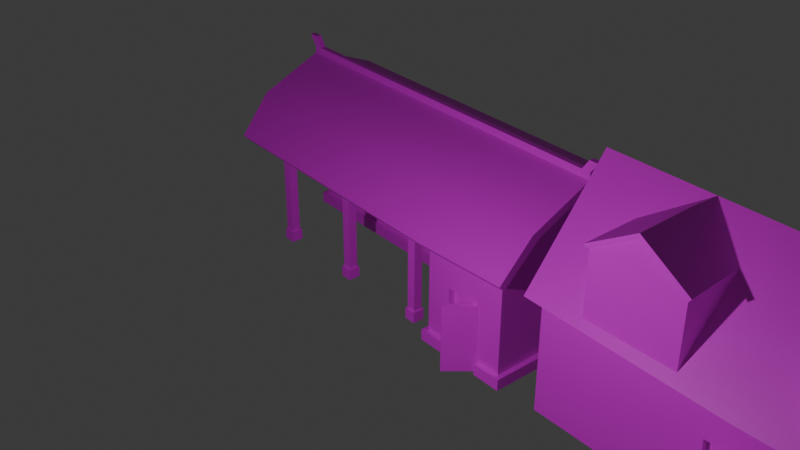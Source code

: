# Source: Med_Barn.blend  (saved by Blender 4.0.36; exported with 4.5.12 LTS)
import bpy
from mathutils import Matrix  # noqa: F401  (used for matrix-valued properties, if any)

bpy.ops.wm.read_factory_settings(use_empty=True)
scene = bpy.context.scene
scene.name = 'Scene'

# ---- collections
col_collection = bpy.data.collections.new('Collection'); scene.collection.children.link(col_collection)
col_barn = bpy.data.collections.new('Barn'); scene.collection.children.link(col_barn)

# ---- images (referenced by path relative to the original .blend; pixels are not part of the script)
import os
ASSET_DIR = os.environ.get("B2B_ASSET_DIR", "")  # directory of the original .blend (textures are referenced by path, not embedded)
HERE = os.path.dirname(os.path.abspath(__file__))  # packed textures are extracted next to this script under _unpacked/

def load_image(name, relpath, width, height, colorspace="sRGB"):
    """Load a texture the original file referenced (path relative to the .blend, or extracted next to this script)."""
    p = next((c for c in (os.path.join(HERE, relpath), os.path.join(ASSET_DIR, relpath)) if relpath and os.path.exists(c)), "")
    if p:
        img = bpy.data.images.load(p, check_existing=True)
        img.name = name
    else:  # same state as the original file: an image datablock whose file is absent (Cycles renders it pink)
        img = bpy.data.images.new(name, width, height)
        img.source = "FILE"
        img.filepath = "//" + (relpath or name)
    img.colorspace_settings.name = colorspace
    return img
img_house_1_png = load_image('House 1.png', 'House 1.png', 1024, 1024, 'sRGB')
img_house_2_png = load_image('House 2.png', 'House 2.png', 1024, 1024, 'sRGB')
img_barneleweso_001 = load_image('BarnEleweso.001', 'BarnEleweso.png', 1024, 1024, 'sRGB')
img_barneleweso_002 = load_image('BarnEleweso.002', 'BarnEleweso.png', 1024, 1024, 'sRGB')
img_barneleweso = load_image('BarnEleweso', 'BarnEleweso.png', 1024, 1024, 'sRGB')

# ---- materials (node trees are filled in below, after node groups)
mat_house_1 = bpy.data.materials.new('House 1')
mat_house_1.use_transparent_shadow = False
mat_house_2 = bpy.data.materials.new('House 2')
mat_house_2.use_transparent_shadow = False
mat_material_001 = bpy.data.materials.new('Material.001')
mat_material_001.alpha_threshold = 0.0
mat_material_001.use_transparent_shadow = False
mat_material_001.roughness = 0.5
mat_material_001.line_color = (0.0, 0.0, 0.0, 1.0)
mat_material_002 = bpy.data.materials.new('Material.002')
mat_material_002.alpha_threshold = 0.0
mat_material_002.use_transparent_shadow = False
mat_material_002.roughness = 0.5
mat_material_002.line_color = (0.0, 0.0, 0.0, 1.0)
mat_material = bpy.data.materials.new('Material')
mat_material.alpha_threshold = 0.0
mat_material.use_transparent_shadow = False
mat_material.roughness = 0.5
mat_material.line_color = (0.0, 0.0, 0.0, 1.0)

# ---- node groups
ng_auto_smooth = bpy.data.node_groups.new('Auto Smooth', 'GeometryNodeTree')
_s = ng_auto_smooth.interface.new_socket(name='Geometry', in_out='OUTPUT', socket_type='NodeSocketGeometry')
_s = ng_auto_smooth.interface.new_socket(name='Geometry', in_out='INPUT', socket_type='NodeSocketGeometry')
_s = ng_auto_smooth.interface.new_socket(name='Angle', in_out='INPUT', socket_type='NodeSocketFloat')
_s.subtype = 'ANGLE'
_s.min_value = 0.0
_s.max_value = 3.142
ng_auto_smooth.is_modifier = True
_N = ng_auto_smooth.nodes; _L = ng_auto_smooth.links
n0 = _N.new('NodeGroupOutput'); n0.name = 'Group Output'; n0.location = (480, -100)
n1 = _N.new('NodeGroupInput'); n1.name = 'Group Input'; n1.location = (-420, -300)
n2 = _N.new('NodeGroupInput'); n2.name = 'Group Input.001'; n2.location = (-60, -100)
n3 = _N.new('GeometryNodeSetShadeSmooth'); n3.name = 'Set Shade Smooth'; n3.location = (120, -100)
n3.domain = 'EDGE'
n4 = _N.new('GeometryNodeSetShadeSmooth'); n4.name = 'Set Shade Smooth.001'; n4.location = (300, -100)
n5 = _N.new('GeometryNodeInputMeshEdgeAngle'); n5.name = 'Edge Angle'; n5.location = (-420, -220)
n6 = _N.new('GeometryNodeInputEdgeSmooth'); n6.name = 'Is Edge Smooth'; n6.location = (-60, -160)
n7 = _N.new('GeometryNodeInputShadeSmooth'); n7.name = 'Is Face Smooth'; n7.location = (-240, -340)
n8 = _N.new('FunctionNodeBooleanMath'); n8.name = 'Boolean Math'; n8.location = (-60, -220)
n9 = _N.new('FunctionNodeCompare'); n9.name = 'Compare'; n9.location = (-240, -180)
n9.operation = 'LESS_EQUAL'
_L.new(n5.outputs[0], n9.inputs[0])
_L.new(n4.outputs[0], n0.inputs[0])
_L.new(n1.outputs[1], n9.inputs[1])
_L.new(n9.outputs[0], n8.inputs[0])
_L.new(n7.outputs[0], n8.inputs[1])
_L.new(n2.outputs[0], n3.inputs[0])
_L.new(n6.outputs[0], n3.inputs[1])
_L.new(n3.outputs[0], n4.inputs[0])
_L.new(n8.outputs[0], n3.inputs[2])
n0.is_active_output = True

# ---- material node trees
mat_house_1.use_nodes = True; mat_house_1.node_tree.nodes.clear()
_N = mat_house_1.node_tree.nodes; _L = mat_house_1.node_tree.links
n0 = _N.new('ShaderNodeBsdfPrincipled'); n0.name = 'Principled BSDF'; n0.location = (10, 300)
n0.inputs[3].default_value = 1.45
n1 = _N.new('ShaderNodeOutputMaterial'); n1.name = 'Material Output'; n1.location = (300, 300)
n2 = _N.new('ShaderNodeTexImage'); n2.name = 'Image Texture'; n2.location = (-431, 310)
n2.image = img_house_1_png
n2.interpolation = 'Closest'
_L.new(n0.outputs[0], n1.inputs[0])
_L.new(n2.outputs[0], n0.inputs[0])
n1.is_active_output = True
mat_house_2.use_nodes = True; mat_house_2.node_tree.nodes.clear()
_N = mat_house_2.node_tree.nodes; _L = mat_house_2.node_tree.links
n0 = _N.new('ShaderNodeBsdfPrincipled'); n0.name = 'Principled BSDF'; n0.location = (10, 300)
n0.inputs[3].default_value = 1.45
n1 = _N.new('ShaderNodeOutputMaterial'); n1.name = 'Material Output'; n1.location = (300, 300)
n2 = _N.new('ShaderNodeTexImage'); n2.name = 'Image Texture'; n2.location = (-339, 315)
n2.image = img_house_2_png
n2.interpolation = 'Closest'
_L.new(n0.outputs[0], n1.inputs[0])
_L.new(n2.outputs[0], n0.inputs[0])
n1.is_active_output = True
mat_material_001.use_nodes = True; mat_material_001.node_tree.nodes.clear()
_N = mat_material_001.node_tree.nodes; _L = mat_material_001.node_tree.links
n0 = _N.new('ShaderNodeOutputMaterial'); n0.name = 'Material Output'; n0.location = (300, 300)
n1 = _N.new('ShaderNodeBsdfPrincipled'); n1.name = 'Principled BSDF'; n1.location = (10, 300)
n1.inputs[3].default_value = 1.45
n2 = _N.new('ShaderNodeTexImage'); n2.name = 'Image Texture'; n2.location = (-423, 312)
n2.image = img_barneleweso_001
n2.interpolation = 'Closest'
_L.new(n1.outputs[0], n0.inputs[0])
_L.new(n2.outputs[0], n1.inputs[0])
n0.is_active_output = True
mat_material_002.use_nodes = True; mat_material_002.node_tree.nodes.clear()
_N = mat_material_002.node_tree.nodes; _L = mat_material_002.node_tree.links
n0 = _N.new('ShaderNodeOutputMaterial'); n0.name = 'Material Output'; n0.location = (300, 300)
n1 = _N.new('ShaderNodeBsdfPrincipled'); n1.name = 'Principled BSDF'; n1.location = (10, 300)
n1.inputs[3].default_value = 1.45
n2 = _N.new('ShaderNodeTexImage'); n2.name = 'Image Texture'; n2.location = (-423, 312)
n2.image = img_barneleweso_002
n2.interpolation = 'Closest'
_L.new(n1.outputs[0], n0.inputs[0])
_L.new(n2.outputs[0], n1.inputs[0])
n0.is_active_output = True
mat_material.use_nodes = True; mat_material.node_tree.nodes.clear()
_N = mat_material.node_tree.nodes; _L = mat_material.node_tree.links
n0 = _N.new('ShaderNodeOutputMaterial'); n0.name = 'Material Output'; n0.location = (300, 300)
n1 = _N.new('ShaderNodeBsdfPrincipled'); n1.name = 'Principled BSDF'; n1.location = (10, 300)
n1.inputs[3].default_value = 1.45
n2 = _N.new('ShaderNodeTexImage'); n2.name = 'Image Texture'; n2.location = (-423, 312)
n2.image = img_barneleweso
n2.interpolation = 'Closest'
_L.new(n1.outputs[0], n0.inputs[0])
_L.new(n2.outputs[0], n1.inputs[0])
n0.is_active_output = True

# ---- world
world_world = bpy.data.worlds.new('World'); scene.world = world_world
world_world.use_nodes = True; world_world.node_tree.nodes.clear()
_N = world_world.node_tree.nodes; _L = world_world.node_tree.links
n0 = _N.new('ShaderNodeOutputWorld'); n0.name = 'World Output'; n0.location = (300, 300)
n1 = _N.new('ShaderNodeBackground'); n1.name = 'Background'; n1.location = (10, 300)
n1.inputs[0].default_value = (0.05088, 0.05088, 0.05088, 1.0)
_L.new(n1.outputs[0], n0.inputs[0])
n0.is_active_output = True
world_world.color = (0.05088, 0.05088, 0.05088)
world_world.use_sun_shadow = False
world_world.sun_shadow_jitter_overblur = 0.0

# ---- cameras
cam_camera = bpy.data.cameras.new('Camera')
cam_camera.clip_end = 100.0
cam_camera.ortho_scale = 7.314

# ---- lights
light_light = bpy.data.lights.new('Light', 'POINT')
light_light.transmission_factor = 0.0
light_light.use_soft_falloff = False
light_light.energy = 1000.0
light_light.shadow_soft_size = 0.1
light_light.shadow_maximum_resolution = 0.006
light_light.use_absolute_resolution = True

# ---- meshes
me_cube_002 = bpy.data.meshes.new('Cube.002')
me_cube_002.from_pydata([(-4.159, -0.4204, 0.001925), (-4.159, 1.276, 4.614), (-4.159, 2.973, 0.001925), (-4.159, -0.5986, 2.745), (0.0, 2.973, 2.595), (0.0, -0.4204, 2.595), (-4.159, 2.973, 2.595), (-4.159, -0.4204, 2.595), (0.0, -0.4204, 0.001925), (-4.159, 1.276, 4.847), (0.0, 1.276, 4.847), (0.0, -0.5986, 2.745), (-4.159, 3.151, 2.745), (0.0, 3.151, 2.745), (-4.344, -0.5397, 2.453), (-4.421, 1.276, 4.614), (-4.342, 3.272, 2.602), (0.0, 3.32, 2.544), (-4.344, 3.092, 2.453), (0.0, 3.142, 2.394), (0.0, -0.5891, 2.394), (0.0, -0.7673, 2.544), (-4.342, -0.719, 2.602), (-4.421, 1.276, 4.847), (-1.138, 3.151, 2.745), (-3.098, 3.151, 2.745), (-2.118, 3.144, 4.783), (-3.098, 3.144, 4.143), (-1.138, 3.144, 4.143), (-2.118, 3.144, 4.864), (-2.118, 1.934, 4.859), (-1.094, 3.144, 4.21), (-1.094, 1.934, 4.205), (-3.142, 3.144, 4.21), (-3.142, 1.934, 4.205), (-2.118, 3.212, 4.865), (-1.053, 3.192, 4.184), (-2.118, 3.213, 4.784), (-1.098, 3.193, 4.116), (-3.138, 3.193, 4.116), (-2.079, 1.276, 4.847), (-3.183, 3.192, 4.184), (0.0, 2.973, 1.661), (-0.5847, 2.973, 0.001925), (-0.5847, 2.973, 1.661), (-4.159, 2.973, 0.8631), (-4.159, -0.4204, 0.8631), (0.0, -0.4204, 0.8631), (-0.5847, 2.973, 0.8631), (0.0, 2.843, 1.661), (0.0, 2.843, 0.001925), (-0.5847, 2.843, 0.001925), (-0.5847, 2.843, 1.661), (-0.5847, 2.843, 0.8631), (4.159, -0.4204, 0.001925), (4.159, 1.276, 4.614), (4.159, 2.973, 0.001925), (4.159, -0.5986, 2.745), (4.159, 2.973, 2.595), (4.159, -0.4204, 2.595), (4.159, 1.276, 4.847), (4.159, 3.151, 2.745), (4.344, -0.5397, 2.453), (4.421, 1.276, 4.614), (4.342, 3.272, 2.602), (4.344, 3.092, 2.453), (4.342, -0.719, 2.602), (4.421, 1.276, 4.847), (1.138, 3.151, 2.745), (3.098, 3.151, 2.745), (2.118, 3.144, 4.783), (3.098, 3.144, 4.143), (1.138, 3.144, 4.143), (2.118, 3.144, 4.864), (2.118, 1.934, 4.859), (1.094, 3.144, 4.21), (1.094, 1.934, 4.205), (3.142, 3.144, 4.21), (3.142, 1.934, 4.205), (2.118, 3.212, 4.865), (1.053, 3.192, 4.184), (2.118, 3.213, 4.784), (1.098, 3.193, 4.116), (3.138, 3.193, 4.116), (2.079, 1.276, 4.847), (3.183, 3.192, 4.184), (0.5847, 2.973, 0.001925), (0.5847, 2.973, 1.661), (4.159, 2.973, 0.8631), (4.159, -0.4204, 0.8631), (0.5847, 2.973, 0.8631), (0.5847, 2.843, 0.001925), (0.5847, 2.843, 1.661), (0.5847, 2.843, 0.8631)], [], [(7, 1, 6), (2, 45, 48, 43), (11, 10, 40, 9, 3), (47, 5, 7, 46), (2, 43, 51, 50, 8, 0), (46, 7, 6, 45), (3, 9, 23, 22), (6, 1, 15, 18), (12, 25, 24, 13, 17, 16), (19, 18, 16, 17), (14, 20, 21, 22), (18, 15, 23, 16), (15, 14, 22, 23), (7, 5, 20, 14), (9, 12, 16, 23), (11, 3, 22, 21), (1, 7, 14, 15), (4, 6, 18, 19), (24, 32, 10, 13), (28, 26, 37, 38), (24, 25, 27, 26, 28), (32, 24, 28), (29, 33, 34, 30), (31, 29, 30, 32), (38, 37, 35, 36), (37, 39, 41, 35), (33, 29, 35, 41), (29, 31, 36, 35), (26, 27, 39, 37), (0, 46, 45, 2), (44, 42, 49, 52), (8, 47, 46, 0), (48, 45, 6, 4, 42, 44), (40, 30, 34), (10, 32, 40), (38, 32, 28), (38, 36, 32), (31, 32, 36), (25, 34, 27), (12, 9, 34, 25), (27, 34, 39), (33, 41, 34), (41, 39, 34), (34, 9, 40), (40, 32, 30), (51, 53, 52, 49, 50), (48, 44, 52, 53), (43, 48, 53, 51), (59, 58, 55), (56, 86, 90, 88), (11, 57, 60, 84, 10), (47, 89, 59, 5), (56, 54, 8, 50, 91, 86), (89, 88, 58, 59), (57, 66, 67, 60), (58, 65, 63, 55), (61, 64, 17, 13, 68, 69), (19, 17, 64, 65), (62, 66, 21, 20), (65, 64, 67, 63), (63, 67, 66, 62), (59, 62, 20, 5), (60, 67, 64, 61), (11, 21, 66, 57), (55, 63, 62, 59), (4, 19, 65, 58), (68, 13, 10, 76), (72, 82, 81, 70), (68, 72, 70, 71, 69), (76, 72, 68), (73, 74, 78, 77), (75, 76, 74, 73), (82, 80, 79, 81), (81, 79, 85, 83), (77, 85, 79, 73), (73, 79, 80, 75), (70, 81, 83, 71), (54, 56, 88, 89), (87, 92, 49, 42), (8, 54, 89, 47), (90, 87, 42, 4, 58, 88), (84, 78, 74), (10, 84, 76), (82, 72, 76), (82, 76, 80), (75, 80, 76), (69, 71, 78), (61, 69, 78, 60), (71, 83, 78), (77, 78, 85), (85, 78, 83), (78, 84, 60), (84, 74, 76), (91, 50, 49, 92, 93), (90, 93, 92, 87), (86, 91, 93, 90)])
me_cube_002.polygons.foreach_set('use_smooth', [True] * 96)
_uv = me_cube_002.uv_layers.new(name='UVMap')
_uv.uv.foreach_set('vector', [0.9564, 0.3684, 0.8457, 0.5002, 0.7349, 0.3684, 0.7815, 0.2357, 0.7253, 0.2357, 0.7253, 0.002322, 0.7815, 0.002322, 0.04919, 0.3184, 0.2323, 0.3178, 0.2314, 0.1817, 0.2295, 0.04535, 0.04505, 0.04797, 0.2615, 0.3188, 0.3746, 0.3188, 0.3746, 0.5903, 0.2615, 0.5903, 0.5325, 0.6578, 0.5325, 0.8911, 0.524, 0.8911, 0.524, 0.9293, 0.3109, 0.9293, 0.3109, 0.6578, 0.9564, 0.2553, 0.9564, 0.3684, 0.7349, 0.3684, 0.7349, 0.2553, 0.04505, 0.04797, 0.2295, 0.04535, 0.2292, 0.02817, 0.03261, 0.03612, 0.04522, 0.007258, 0.2177, 0.0003689, 0.2183, 0.01752, 0.03358, 0.01987, 0.04607, 0.04695, 0.04701, 0.1164, 0.04868, 0.2441, 0.04951, 0.318, 0.03259, 0.318, 0.03365, 0.0351, 0.01744, 0.318, 0.01839, 0.03493, 0.03365, 0.0351, 0.03259, 0.318, 0.01738, 0.03598, 0.01705, 0.3185, 0.03217, 0.3184, 0.03261, 0.03612, 0.03358, 0.01987, 0.2183, 0.01752, 0.2301, 0.02718, 0.03365, 0.0351, 0.2174, 0.01851, 0.03254, 0.02087, 0.03261, 0.03612, 0.2292, 0.02817, 0.005019, 0.04788, 3.174e-06, 0.3186, 0.01705, 0.3185, 0.01738, 0.03598, 0.2304, 0.04433, 0.04607, 0.04695, 0.03365, 0.0351, 0.2301, 0.02718, 0.04919, 0.3184, 0.04505, 0.04797, 0.03261, 0.03612, 0.03217, 0.3184, 0.2168, 0.001345, 0.04418, 0.008247, 0.03254, 0.02087, 0.2174, 0.01851, 0.0003689, 0.318, 0.005986, 0.04683, 0.01839, 0.03493, 0.01744, 0.318, 0.04868, 0.2441, 0.1727, 0.2465, 0.2326, 0.318, 0.04951, 0.318, 0.7731, 0.6791, 0.8449, 0.6908, 0.8442, 0.695, 0.7696, 0.6816, 0.7786, 0.5238, 0.9065, 0.5238, 0.9065, 0.6151, 0.8426, 0.6569, 0.7786, 0.6151, 0.6996, 0.6195, 0.7786, 0.5238, 0.7786, 0.6151, 0.8442, 0.7034, 0.9167, 0.6907, 0.9266, 0.7737, 0.8443, 0.778, 0.7717, 0.6907, 0.8442, 0.7034, 0.8443, 0.778, 0.7619, 0.7738, 0.7696, 0.6816, 0.8442, 0.695, 0.8442, 0.6993, 0.7687, 0.6866, 0.8442, 0.695, 0.9188, 0.6816, 0.9197, 0.6866, 0.8442, 0.6993, 0.9167, 0.6907, 0.8442, 0.7034, 0.8442, 0.6993, 0.9197, 0.6866, 0.8442, 0.7034, 0.7717, 0.6907, 0.7687, 0.6866, 0.8442, 0.6993, 0.8436, 0.6908, 0.9154, 0.6791, 0.9188, 0.6816, 0.8442, 0.695, 0.9794, 0.2337, 0.9232, 0.2337, 0.9232, 0.01217, 0.9794, 0.01217, 0.6242, 0.3589, 0.6242, 0.3207, 0.6327, 0.3207, 0.6327, 0.3589, 0.6, 0.3207, 0.5438, 0.3207, 0.5438, 0.0492, 0.6, 0.0492, 0.5196, 0.3589, 0.5196, 0.5922, 0.4065, 0.5922, 0.4065, 0.3207, 0.4675, 0.3207, 0.4675, 0.3589, 0.8421, 0.823, 0.8443, 0.778, 0.9266, 0.7737, 0.2326, 0.318, 0.1727, 0.2465, 0.2328, 0.1823, 0.7631, 0.6861, 0.7619, 0.7738, 0.7599, 0.6896, 0.7631, 0.6861, 0.7687, 0.6866, 0.7619, 0.7738, 0.7717, 0.6907, 0.7619, 0.7738, 0.7687, 0.6866, 0.9065, 0.5238, 0.9856, 0.6195, 0.9065, 0.6151, 0.04607, 0.04695, 0.2304, 0.04433, 0.1713, 0.1118, 0.04701, 0.1164, 0.9286, 0.6895, 0.9266, 0.7737, 0.9253, 0.6861, 0.9167, 0.6907, 0.9197, 0.6866, 0.9266, 0.7737, 0.9197, 0.6866, 0.9253, 0.6861, 0.9266, 0.7737, 0.1713, 0.1118, 0.2304, 0.04433, 0.2326, 0.1804, 0.8421, 0.823, 0.7619, 0.7738, 0.8443, 0.778, 0.7012, 0.006668, 0.7012, 0.06289, 0.7012, 0.115, 0.663, 0.115, 0.663, 0.006668, 0.6242, 0.411, 0.6242, 0.3589, 0.6327, 0.3589, 0.6327, 0.411, 0.6242, 0.4672, 0.6242, 0.411, 0.6327, 0.411, 0.6327, 0.4672, 0.7342, 0.3681, 0.9557, 0.3681, 0.845, 0.4999, 0.7822, 0.2357, 0.7822, 0.002322, 0.8385, 0.002322, 0.8385, 0.2357, 0.04919, 0.3184, 0.04685, 0.5888, 0.2313, 0.5902, 0.2323, 0.4539, 0.2323, 0.3178, 0.2615, 0.3188, 0.2615, 0.04724, 0.3746, 0.04724, 0.3746, 0.3188, 0.5322, 0.6575, 0.3107, 0.6575, 0.3107, 0.929, 0.5237, 0.929, 0.5237, 0.8908, 0.5322, 0.8908, 0.7342, 0.255, 0.9557, 0.255, 0.9557, 0.3681, 0.7342, 0.3681, 0.04685, 0.5888, 0.0345, 0.6008, 0.2312, 0.6074, 0.2313, 0.5902, 0.04522, 0.6287, 0.03358, 0.6161, 0.2183, 0.6184, 0.2177, 0.6356, 0.04607, 0.589, 0.03365, 0.6008, 0.03259, 0.318, 0.04951, 0.318, 0.04868, 0.3918, 0.04701, 0.5196, 0.01744, 0.318, 0.03259, 0.318, 0.03365, 0.6008, 0.01839, 0.601, 0.01926, 0.601, 0.0345, 0.6008, 0.03217, 0.3184, 0.01705, 0.3185, 0.03358, 0.6161, 0.03365, 0.6008, 0.2301, 0.6088, 0.2183, 0.6184, 0.2194, 0.6171, 0.2312, 0.6074, 0.0345, 0.6008, 0.03452, 0.616, 0.006825, 0.5892, 0.01926, 0.601, 0.01705, 0.3185, 3.174e-06, 0.3186, 0.2304, 0.5916, 0.2301, 0.6088, 0.03365, 0.6008, 0.04607, 0.589, 0.04919, 0.3184, 0.03217, 0.3184, 0.0345, 0.6008, 0.04685, 0.5888, 0.2189, 0.6343, 0.2194, 0.6171, 0.03452, 0.616, 0.04625, 0.6286, 0.0003689, 0.318, 0.01744, 0.318, 0.01839, 0.601, 0.005986, 0.5891, 0.04868, 0.3918, 0.04951, 0.318, 0.2326, 0.318, 0.1727, 0.3895, 0.9108, 0.6784, 0.9143, 0.6809, 0.8397, 0.6943, 0.839, 0.6901, 0.9065, 0.524, 0.9065, 0.6153, 0.8426, 0.6571, 0.7786, 0.6153, 0.7786, 0.524, 0.9856, 0.6197, 0.9065, 0.6153, 0.9065, 0.524, 0.8397, 0.7027, 0.8397, 0.7773, 0.7574, 0.773, 0.7672, 0.69, 0.9122, 0.69, 0.9221, 0.7731, 0.8397, 0.7773, 0.8397, 0.7027, 0.9143, 0.6809, 0.9152, 0.6859, 0.8397, 0.6986, 0.8397, 0.6943, 0.8397, 0.6943, 0.8397, 0.6986, 0.7642, 0.6859, 0.7651, 0.6809, 0.7672, 0.69, 0.7642, 0.6859, 0.8397, 0.6986, 0.8397, 0.7027, 0.8397, 0.7027, 0.8397, 0.6986, 0.9152, 0.6859, 0.9122, 0.69, 0.8404, 0.6901, 0.8397, 0.6943, 0.7651, 0.6809, 0.7686, 0.6784, 0.8663, 0.2337, 0.8663, 0.01217, 0.9225, 0.01217, 0.9225, 0.2337, 0.6242, 0.2825, 0.6327, 0.2825, 0.6327, 0.3207, 0.6242, 0.3207, 0.6, 0.3207, 0.6, 0.5922, 0.5438, 0.5922, 0.5438, 0.3207, 0.5196, 0.2825, 0.4675, 0.2825, 0.4675, 0.3207, 0.4065, 0.3207, 0.4065, 0.0492, 0.5196, 0.0492, 0.8418, 0.8223, 0.7574, 0.773, 0.8397, 0.7773, 0.2326, 0.318, 0.2328, 0.4537, 0.1727, 0.3895, 0.9208, 0.6854, 0.9241, 0.6889, 0.9221, 0.7731, 0.9208, 0.6854, 0.9221, 0.7731, 0.9152, 0.6859, 0.9122, 0.69, 0.9152, 0.6859, 0.9221, 0.7731, 0.7786, 0.524, 0.7786, 0.6153, 0.6996, 0.6197, 0.04607, 0.589, 0.04701, 0.5196, 0.1713, 0.5241, 0.2304, 0.5916, 0.7553, 0.6889, 0.7586, 0.6854, 0.7574, 0.773, 0.7672, 0.69, 0.7574, 0.773, 0.7642, 0.6859, 0.7642, 0.6859, 0.7574, 0.773, 0.7586, 0.6854, 0.1713, 0.5241, 0.2326, 0.4556, 0.2304, 0.5916, 0.8418, 0.8223, 0.8397, 0.7773, 0.9221, 0.7731, 0.6249, 0.006668, 0.663, 0.006668, 0.663, 0.115, 0.6249, 0.115, 0.6249, 0.06289, 0.6242, 0.2304, 0.6327, 0.2304, 0.6327, 0.2825, 0.6242, 0.2825, 0.6242, 0.1742, 0.6327, 0.1742, 0.6327, 0.2304, 0.6242, 0.2304])
me_cube_002.materials.append(mat_house_1)
me_cube_002.update()
me_cube_003 = bpy.data.meshes.new('Cube.003')
me_cube_003.from_pydata([(-2.749, -1.793, -0.02537), (-2.749, -1.793, 1.829), (-2.749, 1.268, -0.02537), (-2.749, 1.268, 1.829), (0.0, 1.268, -0.02537), (0.0, 1.268, 1.829), (0.0, -1.793, -0.02537), (0.0, -1.793, 1.829), (-2.818, -0.2624, 5.289), (-2.816, -0.2624, 5.084), (-2.818, 1.47, 3.412), (-2.816, -1.847, 1.829), (-2.816, 1.322, 1.829), (0.0, -1.913, 1.829), (0.0, 1.388, 1.829), (-2.816, -1.847, 3.25), (-2.816, 1.322, 3.25), (0.0, -1.913, 3.25), (0.0, 1.388, 3.25), (0.0, 1.535, 3.412), (0.0, -0.2624, 5.289), (0.0, -2.06, 3.412), (-2.818, -1.995, 3.412), (-2.93, 1.443, 3.167), (-2.991, -0.2624, 5.083), (-2.95, 1.573, 3.341), (0.0, 1.694, 3.304), (0.0, -2.219, 3.304), (-2.95, -2.098, 3.341), (-2.992, -0.2624, 5.288), (0.0, -2.072, 3.142), (-2.93, -1.968, 3.167), (0.0, 1.547, 3.142), (2.749, -1.793, -0.02537), (2.749, -1.793, 1.829), (2.749, 1.268, -0.02537), (2.749, 1.268, 1.829), (2.818, -0.2624, 5.289), (2.816, -0.2624, 5.084), (2.818, 1.47, 3.412), (2.816, -1.847, 1.829), (2.816, 1.322, 1.829), (2.816, -1.847, 3.25), (2.816, 1.322, 3.25), (2.818, -1.995, 3.412), (2.93, 1.443, 3.167), (2.991, -0.2624, 5.083), (2.95, 1.573, 3.341), (2.95, -2.098, 3.341), (2.992, -0.2624, 5.288), (2.93, -1.968, 3.167), (-2.749, -0.7389, -0.02537), (-2.749, -1.498, -0.02537), (-2.749, -0.7389, 1.497), (-2.749, -1.498, 1.497), (-2.654, -0.7389, -0.02537), (-2.654, -1.498, -0.02537), (-2.654, -0.7389, 1.497), (-2.654, -1.498, 1.497)], [(5, 7)], [(0, 1, 3, 2, 51, 53, 54, 52), (6, 7, 1, 0), (19, 10, 8, 20), (2, 4, 6, 0, 52, 56, 55, 51), (2, 3, 5, 4), (22, 21, 20, 8), (3, 1, 11, 12), (16, 15, 9), (12, 11, 15, 16), (11, 13, 17, 15), (14, 12, 16, 18), (1, 7, 13, 11), (15, 17, 30, 31), (9, 15, 31, 24), (5, 3, 12, 14), (22, 8, 29, 28), (16, 9, 24, 23), (31, 30, 27, 28), (23, 24, 29, 25), (32, 23, 25, 26), (24, 31, 28, 29), (18, 16, 23, 32), (10, 19, 26, 25), (8, 10, 25, 29), (21, 22, 28, 27), (33, 35, 36, 34), (6, 33, 34, 7), (19, 20, 37, 39), (35, 33, 6, 4), (35, 4, 5, 36), (44, 37, 20, 21), (36, 41, 40, 34), (43, 38, 42), (41, 43, 42, 40), (40, 42, 17, 13), (14, 18, 43, 41), (34, 40, 13, 7), (42, 50, 30, 17), (38, 46, 50, 42), (5, 14, 41, 36), (44, 48, 49, 37), (43, 45, 46, 38), (50, 48, 27, 30), (45, 47, 49, 46), (32, 26, 47, 45), (46, 49, 48, 50), (18, 32, 45, 43), (39, 47, 26, 19), (37, 49, 47, 39), (21, 27, 48, 44), (56, 58, 57, 55), (53, 51, 55, 57), (54, 53, 57, 58), (52, 54, 58, 56)])
me_cube_003.polygons.foreach_set('use_smooth', [True] * 54)
_uv = me_cube_003.uv_layers.new(name='UVMap')
_uv.uv.foreach_set('vector', [0.004058, 0.4825, 0.1482, 0.4825, 0.1482, 0.7204, 0.004058, 0.7204, 0.004058, 0.5644, 0.1224, 0.5644, 0.1224, 0.5054, 0.004058, 0.5054, 0.8323, 0.228, 0.9764, 0.228, 0.9764, 0.4418, 0.8323, 0.4418, 0.5453, 0.01371, 0.5407, 0.2322, 0.3427, 0.2338, 0.3422, 0.01371, 0.175, 0.911, 0.175, 0.6973, 0.4129, 0.6973, 0.4129, 0.911, 0.39, 0.911, 0.39, 0.9036, 0.331, 0.9036, 0.331, 0.911, 0.6836, 0.01428, 0.8278, 0.01428, 0.8278, 0.228, 0.6836, 0.228, 0.5407, 0.2322, 0.5452, 0.01371, 0.3421, 0.01371, 0.3427, 0.2338, 0.951, 0.4627, 0.7131, 0.4627, 0.7088, 0.4679, 0.9552, 0.4679, 0.9552, 0.5784, 0.7088, 0.5784, 0.832, 0.7209, 0.9552, 0.4679, 0.7088, 0.4679, 0.7088, 0.5784, 0.9552, 0.5784, 0.1111, 0.4395, 0.1111, 0.2225, 0.001613, 0.2225, 0.001613, 0.4395, 0.1104, 0.2225, 0.1104, 0.4395, 0.000929, 0.4395, 0.000929, 0.2225, 0.1155, 0.4344, 0.1204, 0.2227, 0.1111, 0.2225, 0.1111, 0.4395, 0.5792, 0.234, 0.592, 0.01593, 0.5771, 0.01477, 0.5672, 0.2419, 0.3549, 0.2716, 0.5428, 0.2685, 0.5537, 0.2591, 0.3547, 0.258, 0.1197, 0.2227, 0.1148, 0.4344, 0.1104, 0.4395, 0.1104, 0.2225, 0.5407, 0.2322, 0.3427, 0.2338, 0.3428, 0.2474, 0.5504, 0.2425, 0.5429, 0.2685, 0.3549, 0.2716, 0.3548, 0.258, 0.5537, 0.2591, 0.5672, 0.2419, 0.5771, 0.01477, 0.5602, 0.01374, 0.5504, 0.2425, 0.5537, 0.2591, 0.3548, 0.258, 0.3429, 0.2474, 0.5504, 0.2425, 0.5772, 0.01477, 0.5673, 0.2419, 0.5504, 0.2425, 0.5602, 0.01374, 0.3547, 0.258, 0.5537, 0.2591, 0.5504, 0.2425, 0.3428, 0.2474, 0.592, 0.01593, 0.5793, 0.234, 0.5673, 0.2419, 0.5772, 0.01477, 0.5407, 0.2322, 0.5453, 0.01371, 0.5602, 0.01374, 0.5504, 0.2425, 0.3427, 0.2338, 0.5407, 0.2322, 0.5504, 0.2425, 0.3429, 0.2474, 0.5452, 0.01371, 0.5407, 0.2322, 0.5504, 0.2425, 0.5602, 0.01374, 0.003892, 0.9792, 0.003892, 0.7412, 0.148, 0.7412, 0.148, 0.9792, 0.8323, 0.228, 0.8323, 0.01428, 0.9764, 0.01428, 0.9764, 0.228, 0.5454, 0.0138, 0.3423, 0.0138, 0.3429, 0.2339, 0.5409, 0.2322, 0.175, 0.4836, 0.4129, 0.4836, 0.4129, 0.6973, 0.175, 0.6973, 0.6836, 0.4418, 0.6836, 0.228, 0.8278, 0.228, 0.8278, 0.4418, 0.5408, 0.2322, 0.3428, 0.2338, 0.3422, 0.01371, 0.5453, 0.01371, 0.9512, 0.4627, 0.9554, 0.4679, 0.709, 0.4679, 0.7132, 0.4627, 0.9554, 0.5784, 0.8322, 0.7209, 0.709, 0.5784, 0.9554, 0.4679, 0.9554, 0.5784, 0.709, 0.5784, 0.709, 0.4679, 0.1111, 0.005472, 0.001613, 0.005472, 0.001613, 0.2225, 0.1111, 0.2225, 0.1104, 0.2225, 0.000929, 0.2225, 0.000929, 0.005472, 0.1104, 0.005472, 0.1155, 0.01054, 0.1111, 0.005472, 0.1111, 0.2225, 0.1204, 0.2223, 0.5793, 0.234, 0.5673, 0.2419, 0.5772, 0.01477, 0.5921, 0.01593, 0.355, 0.2716, 0.3548, 0.258, 0.5537, 0.2591, 0.5429, 0.2685, 0.1197, 0.2223, 0.1104, 0.2225, 0.1104, 0.005472, 0.1148, 0.01054, 0.5408, 0.2322, 0.5504, 0.2425, 0.3429, 0.2474, 0.3428, 0.2338, 0.543, 0.2686, 0.5539, 0.2592, 0.3549, 0.2581, 0.3551, 0.2717, 0.5673, 0.2419, 0.5504, 0.2425, 0.5603, 0.01374, 0.5772, 0.01477, 0.5539, 0.2592, 0.5506, 0.2426, 0.343, 0.2475, 0.3549, 0.2581, 0.5773, 0.01486, 0.5604, 0.01383, 0.5506, 0.2426, 0.5674, 0.242, 0.3548, 0.258, 0.3429, 0.2474, 0.5504, 0.2425, 0.5537, 0.2591, 0.5922, 0.01602, 0.5773, 0.01486, 0.5674, 0.242, 0.5794, 0.2341, 0.5409, 0.2322, 0.5506, 0.2426, 0.5604, 0.01383, 0.5454, 0.0138, 0.3429, 0.2339, 0.343, 0.2475, 0.5506, 0.2426, 0.5409, 0.2322, 0.5453, 0.01371, 0.5603, 0.01374, 0.5504, 0.2425, 0.5408, 0.2322, 0.5025, 0.6223, 0.5025, 0.5039, 0.5615, 0.5039, 0.5615, 0.6223, 0.4542, 0.603, 0.4542, 0.4847, 0.4616, 0.4847, 0.4616, 0.603, 0.4542, 0.662, 0.4542, 0.603, 0.4616, 0.603, 0.4616, 0.662, 0.4542, 0.7804, 0.4542, 0.662, 0.4616, 0.662, 0.4616, 0.7804])
me_cube_003.materials.append(mat_house_2)
me_cube_003.update()
me_cube_005 = bpy.data.meshes.new('Cube.005')
me_cube_005.from_pydata([(-3.338, -1.992, -1.0), (-3.338, -1.992, 1.715), (-3.338, 1.379, -1.0), (-3.338, 1.379, 1.715), (-1.831, 3.548, -1.0), (0.0, 3.548, -1.0), (-1.831, 1.379, 1.715), (-1.831, 1.379, -1.0), (0.0, 1.379, -1.0), (-3.338, -0.3065, 3.892), (0.0, -1.992, -1.0), (0.0, -1.992, 1.715), (-1.831, 3.548, 1.715), (0.0, 3.548, 1.715), (0.0, 3.548, 3.892), (0.0, -2.212, 1.886), (-3.338, -2.212, 1.886), (-3.338, 1.599, 1.886), (-2.284, 1.659, 1.925), (-3.338, -0.3065, 4.171), (0.0, -0.3601, 4.15), (-2.044, 3.548, 1.894), (0.0, 3.548, 4.072), (0.0, -2.194, 1.453), (-3.572, -2.135, 1.53), (-3.568, 1.554, 1.554), (-2.299, 1.669, 1.452), (-3.569, -2.357, 1.698), (-3.669, -0.3065, 3.892), (0.0, -2.415, 1.624), (-2.01, 3.78, 1.561), (0.0, 3.879, 3.892), (-3.568, 1.774, 1.725), (-2.428, 1.799, 1.662), (-3.669, -0.3065, 4.171), (-2.225, 3.777, 1.738), (0.0, 3.879, 4.072)], [], [(0, 1, 3, 2), (2, 3, 6, 7), (7, 6, 12, 4), (10, 11, 1, 0), (4, 12, 13, 5), (2, 7, 8, 10, 0), (8, 7, 4, 5), (13, 12, 14), (3, 1, 9), (14, 12, 30, 31), (12, 6, 26, 30), (18, 17, 19, 20), (21, 18, 20, 22), (16, 15, 20, 19), (17, 18, 33, 32), (15, 16, 27, 29), (16, 19, 34, 27), (30, 26, 33, 35), (24, 23, 29, 27), (31, 30, 35, 36), (26, 25, 32, 33), (25, 28, 34, 32), (28, 24, 27, 34), (19, 17, 32, 34), (9, 1, 24, 28), (18, 21, 35, 33), (1, 11, 23, 24), (3, 9, 28, 25), (21, 22, 36, 35), (6, 3, 25, 26)])
_uv = me_cube_005.uv_layers.new(name='UVMap')
_uv.uv.foreach_set('vector', [0.375, 0.0, 0.625, 0.0, 0.625, 0.25, 0.375, 0.25, 0.375, 0.25, 0.625, 0.25, 0.625, 0.3125, 0.375, 0.3125, 0.375, 0.3125, 0.625, 0.3125, 0.625, 0.3125, 0.375, 0.3125, 0.375, 0.875, 0.625, 0.875, 0.625, 1.0, 0.375, 1.0, 0.375, 0.3125, 0.625, 0.3125, 0.625, 0.375, 0.375, 0.375, 0.125, 0.5, 0.1875, 0.5, 0.25, 0.5, 0.25, 0.75, 0.125, 0.75, 0.25, 0.5, 0.1875, 0.5, 0.1875, 0.5, 0.25, 0.5, 0.625, 0.375, 0.625, 0.3125, 0.625, 0.375, 0.625, 0.25, 0.625, 0.0, 0.625, 0.25, 0.625, 0.375, 0.625, 0.3125, 0.625, 0.3125, 0.625, 0.375, 0.625, 0.3125, 0.625, 0.3125, 0.625, 0.3125, 0.625, 0.3125, 0.625, 0.3125, 0.625, 0.25, 0.625, 0.25, 0.625, 0.3125, 0.625, 0.3125, 0.625, 0.3125, 0.625, 0.3125, 0.625, 0.3125, 0.625, 1.0, 0.625, 0.875, 0.625, 0.875, 0.625, 1.0, 0.625, 0.25, 0.625, 0.3125, 0.625, 0.3125, 0.625, 0.25, 0.625, 0.875, 0.625, 1.0, 0.625, 1.0, 0.625, 0.875, 0.625, 1.0, 0.625, 1.0, 0.625, 1.0, 0.625, 1.0, 0.625, 0.3125, 0.625, 0.3125, 0.625, 0.3125, 0.625, 0.3125, 0.625, 1.0, 0.625, 0.875, 0.625, 0.875, 0.625, 1.0, 0.625, 0.375, 0.625, 0.3125, 0.625, 0.3125, 0.625, 0.375, 0.625, 0.3125, 0.625, 0.25, 0.625, 0.25, 0.625, 0.3125, 0.625, 0.25, 0.625, 0.25, 0.625, 0.25, 0.625, 0.25, 0.625, 0.25, 0.625, 0.0, 0.625, 0.0, 0.625, 0.25, 0.625, 0.25, 0.625, 0.25, 0.625, 0.25, 0.625, 0.25, 0.625, 0.25, 0.625, 0.0, 0.625, 0.0, 0.625, 0.25, 0.625, 0.3125, 0.625, 0.3125, 0.625, 0.3125, 0.625, 0.3125, 0.625, 1.0, 0.625, 0.875, 0.625, 0.875, 0.625, 1.0, 0.625, 0.25, 0.625, 0.25, 0.625, 0.25, 0.625, 0.25, 0.625, 0.3125, 0.625, 0.3125, 0.625, 0.3125, 0.625, 0.3125, 0.625, 0.3125, 0.625, 0.25, 0.625, 0.25, 0.625, 0.3125])
me_cube_005.update()
me_cube_006 = bpy.data.meshes.new('Cube.006')
me_cube_006.from_pydata([(-2.929, -3.936, -0.08231), (-2.929, -3.936, 2.564), (-2.929, 6.74, -0.08231), (-2.929, 6.74, 2.564), (3.073e-07, 6.74, 3.724), (0.0, -3.936, 3.724), (-2.929, 1.433, 2.564), (-2.929, 1.433, -0.08231), (0.0, 6.74, -0.08231), (0.0, 6.74, 2.564), (0.0, -3.936, -0.08231), (0.0, -3.936, 2.564), (-2.929, -2.694, -0.08231), (-2.929, -2.694, 2.564), (-4.521, 1.433, 2.564), (-4.521, 1.433, -0.08231), (-4.521, -2.694, 2.564), (-4.521, -2.694, -0.08231), (-3.156, 1.732, 2.432), (-4.521, -0.6308, 3.72), (-2.999, 1.539, 2.929), (-3.071, 6.74, 2.923), (-3.071, -3.936, 2.923), (0.0, -3.936, 4.083), (0.0, 6.74, 4.083), (-2.999, -2.8, 2.929), (-4.521, 1.622, 2.901), (-4.521, -2.883, 2.901), (-4.521, -0.6308, 4.107), (0.0, -0.6308, 4.1), (-3.125, 6.944, 2.507), (-3.128, -4.137, 2.507), (0.0, -4.224, 3.724), (0.0, 7.029, 3.724), (-3.271, -3.012, 2.432), (-4.721, 1.623, 2.484), (-4.721, -2.885, 2.484), (-3.268, 6.943, 2.866), (-4.809, -0.6308, 3.72), (-3.239, 1.827, 2.799), (-3.27, -4.137, 2.866), (0.0, -4.224, 4.083), (0.0, 7.029, 4.083), (-3.354, -3.106, 2.798), (-4.721, 1.813, 2.821), (-4.721, -3.074, 2.821), (-4.809, -0.6308, 4.107), (0.0, 6.387, 4.084), (0.0, 4.28, 4.089), (-1.148, 6.387, 3.616), (-1.148, 4.28, 3.616), (0.0, 6.387, 5.58), (0.0, 4.28, 5.58), (-1.18, 6.387, 5.58), (-1.18, 4.28, 5.58), (0.0, 6.491, 5.703), (-1.237, 6.443, 5.72), (-1.237, 4.224, 5.72), (0.0, 4.175, 5.703), (0.0, 5.333, 7.941), (0.0, 6.599, 5.393), (-1.397, 6.584, 5.373), (-1.397, 4.083, 5.373), (0.0, 3.974, 5.393), (0.0, 3.87, 5.515), (-1.455, 6.638, 5.513), (-1.455, 4.029, 5.513), (0.0, 6.703, 5.515)], [], [(7, 6, 3, 2), (18, 35, 44, 39), (31, 32, 41, 40), (10, 11, 1, 0), (9, 3, 4), (2, 8, 10, 0, 12, 7), (1, 11, 5), (2, 3, 9, 8), (0, 1, 13, 12), (17, 16, 14, 15), (6, 7, 15, 14), (12, 13, 16, 17), (7, 12, 17, 15), (33, 30, 37, 42), (6, 14, 35, 18), (14, 16, 19), (30, 18, 39, 37), (19, 16, 36, 38), (20, 26, 28, 29), (27, 25, 29, 28), (25, 22, 23, 29), (20, 29, 48, 50, 49, 47, 24, 21), (4, 3, 30, 33), (22, 25, 43, 40), (21, 24, 42, 37), (3, 6, 18, 30), (27, 28, 46, 45), (14, 19, 38, 35), (38, 36, 45, 46), (34, 31, 40, 43), (36, 34, 43, 45), (35, 38, 46, 44), (26, 20, 39, 44), (16, 13, 34, 36), (25, 27, 45, 43), (13, 1, 31, 34), (28, 26, 44, 46), (20, 21, 37, 39), (1, 5, 32, 31), (23, 22, 40, 41), (54, 52, 63, 62), (47, 49, 53, 51), (49, 50, 54, 53), (50, 48, 52, 54), (57, 56, 65, 66), (53, 54, 62, 61), (57, 58, 59), (55, 56, 59), (56, 57, 59), (61, 62, 66, 65), (60, 61, 65, 67), (62, 63, 64, 66), (58, 57, 66, 64), (51, 53, 61, 60), (56, 55, 67, 65)])
_uv = me_cube_006.uv_layers.new(name='UVMap')
_uv.uv.foreach_set('vector', [0.375, 0.125, 0.625, 0.125, 0.625, 0.25, 0.375, 0.25, 0.625, 0.125, 0.625, 0.125, 0.625, 0.125, 0.625, 0.125, 0.625, 1.0, 0.625, 1.0, 0.625, 1.0, 0.625, 1.0, 0.375, 0.875, 0.625, 0.875, 0.625, 1.0, 0.375, 1.0, 0.625, 0.375, 0.625, 0.25, 0.625, 0.375, 0.125, 0.5, 0.25, 0.5, 0.25, 0.75, 0.125, 0.75, 0.125, 0.6875, 0.125, 0.625, 0.625, 1.0, 0.625, 0.875, 0.625, 1.0, 0.375, 0.25, 0.625, 0.25, 0.625, 0.375, 0.375, 0.375, 0.375, 0.0, 0.625, 0.0, 0.625, 0.0625, 0.375, 0.0625, 0.375, 0.0625, 0.625, 0.0625, 0.625, 0.125, 0.375, 0.125, 0.625, 0.125, 0.375, 0.125, 0.375, 0.125, 0.625, 0.125, 0.375, 0.0625, 0.625, 0.0625, 0.625, 0.0625, 0.375, 0.0625, 0.125, 0.625, 0.125, 0.6875, 0.125, 0.6875, 0.125, 0.625, 0.625, 0.375, 0.625, 0.25, 0.625, 0.25, 0.625, 0.375, 0.625, 0.125, 0.625, 0.125, 0.625, 0.125, 0.625, 0.125, 0.625, 0.125, 0.625, 0.0625, 0.625, 0.125, 0.625, 0.25, 0.625, 0.125, 0.625, 0.125, 0.625, 0.25, 0.625, 0.125, 0.625, 0.0625, 0.625, 0.0625, 0.625, 0.125, 0.625, 0.125, 0.625, 0.125, 0.625, 0.125, 0.625, 0.125, 0.625, 0.0625, 0.625, 0.0625, 0.625, 0.0625, 0.625, 0.0625, 0.0, 0.0, 0.0, 0.0, 0.0, 0.0, 0.0, 0.0, 0.0, 0.0, 0.0, 0.0, 0.0, 0.0, 0.0, 0.0, 0.0, 0.0, 0.0, 0.0, 0.0, 0.0, 0.0, 0.0, 0.625, 0.375, 0.625, 0.25, 0.625, 0.25, 0.625, 0.375, 0.0, 0.0, 0.0, 0.0, 0.0, 0.0, 0.0, 0.0, 0.0, 0.0, 0.0, 0.0, 0.0, 0.0, 0.0, 0.0, 0.625, 0.25, 0.625, 0.125, 0.625, 0.125, 0.625, 0.25, 0.625, 0.0625, 0.625, 0.0625, 0.625, 0.0625, 0.625, 0.0625, 0.625, 0.125, 0.625, 0.125, 0.625, 0.125, 0.625, 0.125, 0.625, 0.125, 0.625, 0.0625, 0.625, 0.0625, 0.625, 0.125, 0.625, 0.0625, 0.625, 0.0, 0.625, 0.0, 0.625, 0.0625, 0.625, 0.0625, 0.625, 0.0625, 0.625, 0.0625, 0.625, 0.0625, 0.625, 0.125, 0.625, 0.125, 0.625, 0.125, 0.625, 0.125, 0.625, 0.125, 0.625, 0.125, 0.625, 0.125, 0.625, 0.125, 0.625, 0.0625, 0.625, 0.0625, 0.625, 0.0625, 0.625, 0.0625, 0.625, 0.0625, 0.625, 0.0625, 0.625, 0.0625, 0.625, 0.0625, 0.625, 0.0625, 0.625, 0.0, 0.625, 0.0, 0.625, 0.0625, 0.625, 0.125, 0.625, 0.125, 0.625, 0.125, 0.625, 0.125, 0.0, 0.0, 0.0, 0.0, 0.0, 0.0, 0.0, 0.0, 0.625, 1.0, 0.625, 1.0, 0.625, 1.0, 0.625, 1.0, 0.0, 0.0, 0.0, 0.0, 0.0, 0.0, 0.0, 0.0, 0.0, 0.0, 0.0, 0.0, 0.0, 0.0, 0.0, 0.0, 0.0, 0.0, 0.0, 0.0, 0.0, 0.0, 0.0, 0.0, 0.0, 0.0, 0.0, 0.0, 0.0, 0.0, 0.0, 0.0, 0.0, 0.0, 0.0, 0.0, 0.0, 0.0, 0.0, 0.0, 0.0, 0.0, 0.0, 0.0, 0.0, 0.0, 0.0, 0.0, 0.0, 0.0, 0.0, 0.0, 0.0, 0.0, 0.0, 0.0, 0.0, 0.0, 0.0, 0.0, 0.0, 0.0, 0.0, 0.0, 0.0, 0.0, 0.0, 0.0, 0.0, 0.0, 0.0, 0.0, 0.0, 0.0, 0.0, 0.0, 0.0, 0.0, 0.0, 0.0, 0.0, 0.0, 0.0, 0.0, 0.0, 0.0, 0.0, 0.0, 0.0, 0.0, 0.0, 0.0, 0.0, 0.0, 0.0, 0.0, 0.0, 0.0, 0.0, 0.0, 0.0, 0.0, 0.0, 0.0, 0.0, 0.0, 0.0, 0.0, 0.0, 0.0, 0.0, 0.0, 0.0, 0.0, 0.0, 0.0, 0.0, 0.0, 0.0, 0.0, 0.0, 0.0])
me_cube_006.update()
me_cube_007 = bpy.data.meshes.new('Cube.007')
me_cube_007.from_pydata([(0.825, 0.04393, -0.005246), (-0.03634, 0.04393, -0.005246), (-0.03634, 0.04393, 0.2499), (0.825, 0.04393, 0.2501), (0.825, 0.04393, 1.536), (-0.03634, 0.04393, 1.536), (-0.03634, -0.04802, 0.2499), (-0.03634, -0.04802, -0.005246), (0.825, -0.04802, -0.005246), (0.825, -0.04802, 1.536), (-0.03634, -0.04802, 1.536), (0.825, -0.04802, 0.2501)], [], [(8, 7, 1, 0), (7, 6, 2, 1), (0, 1, 2, 3), (2, 5, 4, 3), (10, 9, 4, 5), (11, 8, 0, 3), (6, 10, 5, 2), (9, 11, 3, 4), (6, 7, 8, 11), (11, 9, 10, 6)])
_uv = me_cube_007.uv_layers.new(name='UVMap')
_uv.uv.foreach_set('vector', [0.5365, 0.9509, 0.5365, 0.9075, 0.5411, 0.9075, 0.5411, 0.9509, 0.5411, 0.9029, 0.554, 0.9029, 0.554, 0.9075, 0.5411, 0.9075, 0.5411, 0.9509, 0.5411, 0.9075, 0.554, 0.9075, 0.554, 0.9509, 0.554, 0.9075, 0.6187, 0.9075, 0.6187, 0.9509, 0.554, 0.9509, 0.6234, 0.9075, 0.6234, 0.9509, 0.6187, 0.9509, 0.6187, 0.9075, 0.554, 0.9555, 0.5411, 0.9555, 0.5411, 0.9509, 0.554, 0.9509, 0.554, 0.9029, 0.6187, 0.9029, 0.6187, 0.9075, 0.554, 0.9075, 0.6187, 0.9555, 0.554, 0.9555, 0.554, 0.9509, 0.6187, 0.9509, 0.554, 0.9989, 0.5411, 0.9989, 0.5411, 0.9555, 0.554, 0.9555, 0.554, 0.9555, 0.6187, 0.9555, 0.6187, 0.9989, 0.554, 0.9989])
me_cube_007.materials.append(mat_material_001)
me_cube_007.use_mirror_vertex_groups = False
me_cube_007.update()
me_cube_008 = bpy.data.meshes.new('Cube.008')
me_cube_008.from_pydata([(0.825, 0.04393, -0.005246), (-0.03634, 0.04393, -0.005246), (-0.03634, 0.04393, 0.2499), (0.825, 0.04393, 0.2501), (0.825, 0.04393, 1.536), (-0.03634, 0.04393, 1.536), (-0.03634, -0.04802, 0.2499), (-0.03634, -0.04802, -0.005246), (0.825, -0.04802, -0.005246), (0.825, -0.04802, 1.536), (-0.03634, -0.04802, 1.536), (0.825, -0.04802, 0.2501)], [], [(8, 7, 1, 0), (7, 6, 2, 1), (0, 1, 2, 3), (2, 5, 4, 3), (10, 9, 4, 5), (11, 8, 0, 3), (6, 10, 5, 2), (9, 11, 3, 4), (6, 7, 8, 11), (11, 9, 10, 6)])
_uv = me_cube_008.uv_layers.new(name='UVMap')
_uv.uv.foreach_set('vector', [0.5365, 0.9509, 0.5365, 0.9075, 0.5411, 0.9075, 0.5411, 0.9509, 0.5411, 0.9029, 0.554, 0.9029, 0.554, 0.9075, 0.5411, 0.9075, 0.5411, 0.9509, 0.5411, 0.9075, 0.554, 0.9075, 0.554, 0.9509, 0.554, 0.9075, 0.6187, 0.9075, 0.6187, 0.9509, 0.554, 0.9509, 0.6234, 0.9075, 0.6234, 0.9509, 0.6187, 0.9509, 0.6187, 0.9075, 0.554, 0.9555, 0.5411, 0.9555, 0.5411, 0.9509, 0.554, 0.9509, 0.554, 0.9029, 0.6187, 0.9029, 0.6187, 0.9075, 0.554, 0.9075, 0.6187, 0.9555, 0.554, 0.9555, 0.554, 0.9509, 0.6187, 0.9509, 0.554, 0.9989, 0.5411, 0.9989, 0.5411, 0.9555, 0.554, 0.9555, 0.554, 0.9555, 0.6187, 0.9555, 0.6187, 0.9989, 0.554, 0.9989])
me_cube_008.materials.append(mat_material_002)
me_cube_008.use_mirror_vertex_groups = False
me_cube_008.update()
me_cube = bpy.data.meshes.new('Cube')
me_cube.from_pydata([(1.0, 3.0, 2.415), (1.0, 3.0, -0.005246), (1.0, -1.0, 1.998), (1.0, -1.0, -0.005246), (-1.0, 3.0, 2.41), (-1.0, 3.0, -0.005246), (-1.0, -1.0, 1.998), (-1.0, -1.0, -0.005246), (-1.0, 1.0, -0.005246), (1.0, 1.0, 2.415), (-1.0, 1.0, 1.998), (1.0, 1.0, -0.005246), (6.999, -1.0, 1.998), (6.999, -1.0, -0.005246), (6.999, 1.0, 2.415), (6.999, 1.0, -0.005246), (6.999, 3.0, 2.415), (-1.0, -0.3273, 3.158), (-1.0, 0.9998, 3.748), (-1.0, 2.327, 3.158), (6.999, 0.9998, 3.748), (6.999, -0.3273, 3.158), (6.999, 2.327, 3.16), (1.0, -1.123, 2.14), (-1.0, -1.123, 2.14), (6.999, 2.51, 3.292), (6.999, 3.123, 2.553), (-1.0, 3.123, 2.551), (1.0, 3.123, 2.551), (0.9999, 2.51, 3.291), (6.999, -1.123, 2.14), (0.9999, -0.5104, 3.291), (-1.0, -0.5104, 3.291), (-1.213, 0.9373, 4.077), (-1.0, 2.51, 3.291), (7.212, 0.9373, 4.077), (6.999, -0.5104, 3.291), (1.0, -1.161, 1.858), (-1.151, -1.114, 1.899), (7.212, 2.327, 3.16), (7.15, 3.114, 2.312), (-1.151, 3.114, 2.311), (1.0, 3.161, 2.27), (-1.213, -0.3273, 3.158), (-1.213, -0.5104, 3.291), (7.15, -1.114, 1.899), (7.15, 3.237, 2.454), (7.212, 2.51, 3.292), (-1.213, 0.9998, 3.748), (-1.213, 2.327, 3.158), (1.0, 3.284, 2.411), (-1.151, 3.237, 2.452), (7.15, -1.237, 2.041), (7.212, 0.9998, 3.748), (7.212, -0.3273, 3.158), (7.212, -0.5104, 3.291), (7.212, 1.062, 4.078), (-1.151, -1.237, 2.041), (1.0, -1.284, 2.0), (-1.213, 2.51, 3.291), (1.0, 3.0, 0.2503), (-1.0, -1.0, 0.2497), (1.0, -1.0, 0.2497), (-1.0, 3.0, 0.2497), (1.0, 1.0, 0.2503), (-1.0, 1.0, 0.2497), (6.999, -1.0, 0.2497), (6.999, 1.0, 0.2503), (-1.145, 1.0, -0.005246), (-1.103, -1.103, -0.005246), (1.103, 3.103, -0.005246), (-1.103, 3.103, -0.005246), (1.103, 3.103, 0.2503), (1.0, -1.145, 0.2497), (1.0, -1.145, -0.005246), (-1.103, 3.103, 0.2497), (1.103, 1.103, -0.005246), (1.103, 1.103, 0.2503), (-1.145, 1.0, 0.2497), (7.102, -1.103, 0.2497), (7.102, -1.103, -0.005246), (7.102, 1.103, -0.005246), (7.102, 1.103, 0.2503), (-1.103, -1.103, 0.2497), (0.4181, 3.0, -0.005246), (-0.4433, 3.0, -0.005246), (-0.4433, 3.0, 0.2499), (0.4181, 3.0, 0.2501), (0.4181, 3.103, -0.005246), (-0.4433, 3.103, -0.005246), (-0.4433, 3.103, 0.2499), (0.4181, 3.103, 0.2501), (0.4181, 3.0, 1.536), (-0.4433, 3.0, 1.536), (0.4181, 2.844, -0.005246), (-0.4433, 2.844, -0.005246), (-0.4433, 2.844, 0.2499), (0.4181, 2.844, 0.2501), (0.4181, 2.844, 1.536), (-0.4433, 2.844, 1.536), (0.9999, 0.9373, 3.908), (0.9999, 1.062, 3.908), (-1.0, 0.9374, 3.908), (-1.0, 1.062, 3.908), (6.999, 0.9373, 3.909), (6.999, 1.062, 3.909), (7.212, 1.062, 3.909), (7.212, 0.9373, 3.909), (7.212, 0.9998, 3.909), (-1.213, 0.9374, 3.908), (-1.213, 1.062, 3.908), (-1.213, 0.9998, 3.908), (-1.213, 1.062, 4.077), (-1.0, 0.9373, 4.077), (-1.0, 1.062, 4.077), (0.9999, 0.9373, 4.077), (0.9999, 1.062, 4.077), (6.999, 0.9373, 4.077), (6.999, 1.062, 4.078), (7.384, 1.062, 4.317), (7.162, 1.062, 4.317), (-1.385, 0.9373, 4.316), (-1.163, 0.9373, 4.316), (7.162, 0.9373, 4.317), (-1.163, 1.062, 4.316), (-1.385, 1.062, 4.316), (7.384, 0.9373, 4.317)], [], [(4, 10, 18, 19), (62, 2, 6, 61), (65, 10, 4, 63), (8, 11, 3, 7), (34, 27, 51, 59), (63, 4, 0, 60, 87, 92, 93, 86), (60, 0, 9, 64), (61, 6, 10, 65), (2, 12, 45, 37), (67, 14, 12, 66), (64, 9, 14, 67), (13, 15, 81, 80), (3, 11, 15, 13), (25, 105, 106, 47), (4, 19, 49, 41), (36, 30, 52, 55), (28, 26, 46, 50), (24, 32, 44, 57), (14, 16, 22, 20), (10, 6, 17, 18), (12, 14, 20, 21), (30, 23, 58, 52), (23, 30, 36, 31), (24, 23, 31, 32), (26, 28, 29, 25), (29, 101, 105, 25), (29, 34, 103, 101), (100, 102, 32, 31), (103, 34, 59, 110), (28, 27, 34, 29), (21, 20, 53, 54), (104, 36, 55, 107), (22, 16, 40, 39), (12, 21, 54, 45), (40, 42, 50, 46), (37, 45, 52, 58), (39, 40, 46, 47), (49, 48, 111, 110, 59), (42, 41, 51, 50), (45, 54, 55, 52), (53, 39, 47, 106, 108), (38, 37, 58, 57), (48, 43, 44, 109, 111), (41, 49, 59, 51), (43, 38, 57, 44), (19, 18, 48, 49), (0, 4, 41, 42), (23, 24, 57, 58), (20, 22, 39, 53), (32, 102, 109, 44), (26, 25, 47, 46), (18, 17, 43, 48), (27, 28, 50, 51), (54, 53, 108, 107, 55), (16, 0, 42, 40), (6, 2, 37, 38), (17, 6, 38, 43), (9, 0, 16, 14), (2, 62, 66, 12), (87, 60, 72, 91), (60, 64, 77, 72), (3, 13, 80, 74), (61, 65, 78, 83), (5, 8, 68, 71), (15, 11, 76, 81), (67, 66, 79, 82), (73, 74, 80, 79), (76, 77, 82, 81), (81, 82, 79, 80), (69, 83, 78, 68), (70, 72, 77, 76), (88, 91, 72, 70), (68, 78, 75, 71), (74, 73, 83, 69), (8, 7, 69, 68), (65, 63, 75, 78), (7, 3, 74, 69), (85, 5, 71, 89), (62, 61, 83, 73), (66, 62, 73, 79), (64, 67, 82, 77), (11, 1, 70, 76), (1, 84, 88, 70), (85, 89, 90, 86), (71, 75, 90, 89), (87, 84, 94, 97), (63, 86, 90, 75), (84, 87, 91, 88), (93, 92, 98, 99), (86, 93, 99, 96), (85, 86, 96, 95), (92, 87, 97, 98), (105, 101, 116, 118), (104, 107, 35, 117), (102, 100, 115, 113), (106, 105, 118, 56), (100, 31, 36, 104), (56, 118, 120, 119), (113, 115, 116, 114), (118, 116, 115, 117), (112, 33, 121, 125), (33, 112, 110, 111, 109), (56, 35, 107, 108, 106), (103, 110, 112, 114), (100, 104, 117, 115), (101, 103, 114, 116), (109, 102, 113, 33), (124, 125, 121, 122), (119, 120, 123, 126), (113, 114, 124, 122), (35, 56, 119, 126), (117, 35, 126, 123), (114, 112, 125, 124), (118, 117, 123, 120), (33, 113, 122, 121), (85, 95, 94, 84, 1, 11, 8, 5), (95, 96, 99, 98, 97, 94)])
me_cube.polygons.foreach_set('use_smooth', [True] * 117)
_uv = me_cube.uv_layers.new(name='UVMap')
_uv.uv.foreach_set('vector', [0.5646, 0.25, 0.5389, 0.1252, 0.6481, 0.1252, 0.6113, 0.208, 0.9772, 0.1252, 0.8681, 0.1252, 0.8681, 0.0004064, 0.9772, 0.0004065, 0.4298, 0.1252, 0.5389, 0.1252, 0.5646, 0.25, 0.4298, 0.25, 0.2934, 0.009465, 0.2934, 0.1343, 0.1685, 0.1343, 0.1685, 0.009465, 0.1856, 0.694, 0.1811, 0.7538, 0.1709, 0.7623, 0.1723, 0.693, 0.4298, 0.25, 0.5646, 0.25, 0.5649, 0.3748, 0.4299, 0.3748, 0.4299, 0.3385, 0.5101, 0.3385, 0.5101, 0.2848, 0.4298, 0.2848, 0.4299, 0.3748, 0.5649, 0.3748, 0.5649, 0.4996, 0.4299, 0.4996, 0.4298, 0.0004065, 0.5389, 0.0004065, 0.5389, 0.1252, 0.4298, 0.1252, 0.05845, 0.3842, 0.05845, 0.009822, 0.06786, 0.0004064, 0.07176, 0.3842, 0.649, 0.3748, 0.784, 0.3748, 0.758, 0.4996, 0.6489, 0.4996, 0.6489, 0.0004169, 0.784, 0.0004064, 0.784, 0.3748, 0.649, 0.3748, 0.1685, 0.5086, 0.2934, 0.5086, 0.2998, 0.515, 0.1621, 0.515, 0.1685, 0.1343, 0.2934, 0.1343, 0.2934, 0.5086, 0.1685, 0.5086, 0.008554, 0.6694, 0.001194, 0.5715, 0.01447, 0.5705, 0.02183, 0.6684, 0.07668, 0.8909, 0.07669, 0.8281, 0.09, 0.8281, 0.08615, 0.9002, 0.2017, 0.6444, 0.207, 0.5633, 0.2175, 0.5551, 0.215, 0.6453, 0.09924, 0.3842, 0.09922, 0.009821, 0.1086, 0.0004064, 0.1126, 0.3842, 0.1581, 0.6106, 0.1583, 0.692, 0.1449, 0.692, 0.1481, 0.6018, 0.784, 0.3748, 0.784, 0.25, 0.8305, 0.292, 0.8672, 0.3748, 0.5389, 0.1252, 0.5389, 0.0004065, 0.6113, 0.04238, 0.6481, 0.1252, 0.758, 0.4996, 0.784, 0.3748, 0.8672, 0.3748, 0.8304, 0.4576, 0.07257, 0.509, 0.07257, 0.1346, 0.08589, 0.1346, 0.08199, 0.5184, 0.8285, 0.6252, 0.8285, 0.9996, 0.7472, 0.9996, 0.7472, 0.6252, 0.8285, 0.5004, 0.8285, 0.6252, 0.7472, 0.6252, 0.7472, 0.5004, 0.8293, 0.9996, 0.8293, 0.6252, 0.8893, 0.6252, 0.8893, 0.9996, 0.8893, 0.6252, 0.9875, 0.6252, 0.9875, 0.9996, 0.8893, 0.9996, 0.8893, 0.6252, 0.8893, 0.5004, 0.9875, 0.5004, 0.9875, 0.6252, 0.6489, 0.6252, 0.6489, 0.5004, 0.7472, 0.5004, 0.7472, 0.6252, 0.1929, 0.5961, 0.1856, 0.694, 0.1723, 0.693, 0.1796, 0.5951, 0.8293, 0.6252, 0.8294, 0.5004, 0.8893, 0.5004, 0.8893, 0.6252, 0.1041, 0.6468, 0.1041, 0.7375, 0.09082, 0.7375, 0.09082, 0.6468, 0.1952, 0.7425, 0.2017, 0.6444, 0.215, 0.6453, 0.2085, 0.7433, 0.1041, 0.8281, 0.1041, 0.8907, 0.09467, 0.9002, 0.09082, 0.8281, 0.1041, 0.5631, 0.1041, 0.6468, 0.09082, 0.6468, 0.0943, 0.5542, 0.09839, 0.0004064, 0.09841, 0.3842, 0.08672, 0.3842, 0.0867, 0.000408, 0.1251, 0.1347, 0.1251, 0.5185, 0.1134, 0.5185, 0.1134, 0.1347, 0.323, 0.8342, 0.2661, 0.8787, 0.2742, 0.8871, 0.3303, 0.8463, 0.3229, 0.8346, 0.3661, 0.755, 0.3761, 0.7557, 0.3758, 0.7596, 0.3302, 0.8466, 0.09841, 0.3842, 0.0984, 0.5185, 0.0867, 0.5185, 0.08672, 0.3842, 0.2627, 0.6135, 0.3369, 0.6691, 0.3461, 0.6584, 0.2722, 0.6066, 0.3666, 0.7548, 0.323, 0.8342, 0.3303, 0.8463, 0.3763, 0.7595, 0.3766, 0.7556, 0.1251, 0.0004064, 0.1251, 0.1347, 0.1134, 0.1347, 0.1134, 0.0004076, 0.3661, 0.755, 0.336, 0.6695, 0.3451, 0.6587, 0.3764, 0.7519, 0.3761, 0.7557, 0.2662, 0.8794, 0.3229, 0.8346, 0.3302, 0.8466, 0.2744, 0.8878, 0.336, 0.6695, 0.2615, 0.6143, 0.2709, 0.6073, 0.3451, 0.6587, 0.07669, 0.8281, 0.07669, 0.7374, 0.09, 0.7374, 0.09, 0.8281, 0.04412, 0.1346, 0.04432, 0.009821, 0.05374, 0.0004064, 0.05763, 0.1346, 0.07257, 0.1346, 0.07257, 0.009821, 0.08199, 0.0004065, 0.08589, 0.1346, 0.1041, 0.7375, 0.1041, 0.8281, 0.09082, 0.8281, 0.09082, 0.7375, 0.1583, 0.692, 0.1585, 0.7902, 0.1451, 0.7902, 0.1449, 0.692, 0.01305, 0.7291, 0.008554, 0.6694, 0.02183, 0.6684, 0.02324, 0.7377, 0.07669, 0.7374, 0.07669, 0.6468, 0.09, 0.6468, 0.09, 0.7374, 0.09922, 0.509, 0.09924, 0.3842, 0.1126, 0.3842, 0.1086, 0.5184, 0.3369, 0.6691, 0.3666, 0.7548, 0.3766, 0.7556, 0.3769, 0.7517, 0.3461, 0.6584, 0.04412, 0.509, 0.04412, 0.1346, 0.05763, 0.1346, 0.05368, 0.5184, 0.05845, 0.509, 0.05845, 0.3842, 0.07176, 0.3842, 0.06786, 0.5184, 0.07669, 0.6468, 0.07668, 0.5631, 0.08652, 0.5542, 0.09, 0.6468, 0.6336, 0.9942, 0.5088, 0.9942, 0.5088, 0.6198, 0.6336, 0.6198, 0.8681, 0.1252, 0.9772, 0.1252, 0.9772, 0.4996, 0.8681, 0.4996, 0.04902, 0.6077, 0.04901, 0.5714, 0.05541, 0.565, 0.05543, 0.6077, 0.2169, 0.7766, 0.2169, 0.9015, 0.2105, 0.8951, 0.2105, 0.7702, 0.1685, 0.1343, 0.1685, 0.5086, 0.1621, 0.515, 0.1595, 0.1343, 0.1274, 0.5604, 0.1299, 0.6852, 0.1209, 0.6854, 0.1209, 0.5542, 0.4182, 0.009465, 0.2934, 0.009465, 0.2934, 0.0004065, 0.4246, 0.00306, 0.2934, 0.5086, 0.2934, 0.1343, 0.2998, 0.1407, 0.2998, 0.515, 0.1709, 0.8944, 0.1709, 0.7696, 0.1773, 0.7631, 0.1773, 0.9008, 0.1418, 0.3812, 0.1259, 0.3812, 0.1259, 0.0004071, 0.1418, 0.0004064, 0.2203, 0.5487, 0.2363, 0.5487, 0.2363, 0.923, 0.2203, 0.923, 0.1932, 0.9008, 0.1773, 0.9008, 0.1773, 0.7631, 0.1932, 0.7631, 0.1049, 0.5542, 0.1209, 0.5542, 0.1209, 0.6854, 0.1049, 0.6854, 0.1945, 0.7702, 0.2105, 0.7702, 0.2105, 0.8951, 0.1945, 0.8951, 0.07136, 0.6077, 0.05543, 0.6077, 0.05541, 0.565, 0.07136, 0.565, 0.1049, 0.6854, 0.1209, 0.6854, 0.1209, 0.8166, 0.1049, 0.8166, 0.1259, 0.3812, 0.1418, 0.3812, 0.1418, 0.5124, 0.1259, 0.5124, 0.2934, 0.009465, 0.1685, 0.009465, 0.1621, 0.00306, 0.2934, 0.0004065, 0.1299, 0.6856, 0.1274, 0.8104, 0.1209, 0.8166, 0.1209, 0.6854, 0.1685, 0.009465, 0.1685, 0.1343, 0.1595, 0.1343, 0.1621, 0.00306, 0.4182, 0.04421, 0.4182, 0.009465, 0.4246, 0.00306, 0.4246, 0.04421, 0.1508, 0.3814, 0.1483, 0.5062, 0.1418, 0.5124, 0.1418, 0.3812, 0.1482, 0.006767, 0.1508, 0.3811, 0.1418, 0.3812, 0.1418, 0.0004064, 0.2427, 0.5423, 0.2427, 0.9166, 0.2363, 0.923, 0.2363, 0.5487, 0.2934, 0.1343, 0.4182, 0.1343, 0.4246, 0.1407, 0.2998, 0.1407, 0.4182, 0.1343, 0.4182, 0.09796, 0.4246, 0.09796, 0.4246, 0.1407, 0.02274, 0.7385, 0.02274, 0.7449, 0.006812, 0.7449, 0.006812, 0.7385, 0.02274, 0.7861, 0.006825, 0.7861, 0.006812, 0.7449, 0.02274, 0.7449, 0.1307, 0.5701, 0.1307, 0.5542, 0.1405, 0.5542, 0.1405, 0.5701, 0.0004175, 0.7797, 0.0004065, 0.7449, 0.006812, 0.7449, 0.006825, 0.7861, 0.07136, 0.6141, 0.05543, 0.6141, 0.05543, 0.6077, 0.07136, 0.6077, 0.1307, 0.7041, 0.1307, 0.6503, 0.1405, 0.6503, 0.1405, 0.7041, 0.1307, 0.7843, 0.1307, 0.7041, 0.1405, 0.7041, 0.1405, 0.7843, 0.1307, 0.8003, 0.1307, 0.7843, 0.1405, 0.7843, 0.1405, 0.8003, 0.1307, 0.6503, 0.1307, 0.5701, 0.1405, 0.5701, 0.1405, 0.6503, 0.0004069, 0.5176, 0.0004065, 0.1433, 0.01092, 0.1433, 0.01092, 0.5176, 0.1952, 0.7425, 0.2085, 0.7433, 0.2078, 0.7538, 0.1945, 0.753, 0.02923, 0.01846, 0.02923, 0.1433, 0.01872, 0.1433, 0.01872, 0.01846, 0.01447, 0.5705, 0.001194, 0.5715, 0.0004065, 0.561, 0.01368, 0.56, 0.6489, 0.6252, 0.7472, 0.6252, 0.7472, 0.9996, 0.6489, 0.9996, 0.01368, 0.56, 0.0004065, 0.561, 0.009417, 0.5453, 0.02324, 0.5443, 0.01872, 0.01846, 0.01872, 0.1433, 0.01092, 0.1433, 0.01092, 0.01846, 0.01092, 0.5176, 0.01092, 0.1433, 0.01872, 0.1433, 0.01872, 0.5176, 0.3863, 0.7605, 0.3869, 0.7527, 0.4052, 0.7541, 0.4046, 0.7619, 0.3869, 0.7527, 0.3863, 0.7605, 0.3758, 0.7596, 0.3761, 0.7557, 0.3764, 0.7519, 0.3868, 0.7604, 0.3874, 0.7526, 0.3769, 0.7517, 0.3766, 0.7556, 0.3763, 0.7595, 0.1929, 0.5961, 0.1796, 0.5951, 0.1804, 0.5846, 0.1937, 0.5856, 0.02923, 0.1433, 0.02923, 0.5176, 0.01872, 0.5176, 0.01872, 0.1433, 0.0004065, 0.1433, 0.0004069, 0.01846, 0.01092, 0.01846, 0.01092, 0.1433, 0.1451, 0.7902, 0.1585, 0.7902, 0.1585, 0.8007, 0.1452, 0.8008, 0.1847, 0.5699, 0.1709, 0.5689, 0.1715, 0.5611, 0.1853, 0.5622, 0.02324, 0.5443, 0.009417, 0.5453, 0.008832, 0.5375, 0.02265, 0.5365, 0.01872, 0.01846, 0.01092, 0.01846, 0.01092, 0.0004064, 0.01872, 0.0004065, 0.3874, 0.7526, 0.3868, 0.7604, 0.4051, 0.7619, 0.4057, 0.7541, 0.1945, 0.753, 0.2078, 0.7538, 0.2175, 0.7694, 0.2037, 0.7685, 0.1937, 0.5856, 0.1804, 0.5846, 0.1709, 0.5689, 0.1847, 0.5699, 0.01092, 0.5176, 0.01872, 0.5176, 0.01872, 0.5357, 0.01092, 0.5357, 0.1452, 0.8008, 0.1585, 0.8007, 0.1484, 0.8157, 0.1345, 0.8157, 0.4182, 0.04421, 0.4084, 0.04421, 0.4084, 0.09796, 0.4182, 0.09796, 0.4182, 0.1343, 0.2934, 0.1343, 0.2934, 0.009465, 0.4182, 0.009465, 0.4853, 0.9041, 0.4853, 0.92, 0.4853, 1.0, 0.4315, 1.0, 0.4315, 0.92, 0.4315, 0.9041])
me_cube.materials.append(mat_material)
me_cube.use_mirror_vertex_groups = False
me_cube.update()
me_cube_004 = bpy.data.meshes.new('Cube.004')
me_cube_004.from_pydata([(0.825, 0.04393, -0.005246), (-0.03634, 0.04393, -0.005246), (-0.03634, 0.04393, 0.2499), (0.825, 0.04393, 0.2501), (0.825, 0.04393, 1.536), (-0.03634, 0.04393, 1.536), (-0.03634, -0.04802, 0.2499), (-0.03634, -0.04802, -0.005246), (0.825, -0.04802, -0.005246), (0.825, -0.04802, 1.536), (-0.03634, -0.04802, 1.536), (0.825, -0.04802, 0.2501)], [], [(8, 7, 1, 0), (7, 6, 2, 1), (0, 1, 2, 3), (2, 5, 4, 3), (10, 9, 4, 5), (11, 8, 0, 3), (6, 10, 5, 2), (9, 11, 3, 4), (6, 7, 8, 11), (11, 9, 10, 6)])
_uv = me_cube_004.uv_layers.new(name='UVMap')
_uv.uv.foreach_set('vector', [0.5365, 0.9509, 0.5365, 0.9075, 0.5411, 0.9075, 0.5411, 0.9509, 0.5411, 0.9029, 0.554, 0.9029, 0.554, 0.9075, 0.5411, 0.9075, 0.5411, 0.9509, 0.5411, 0.9075, 0.554, 0.9075, 0.554, 0.9509, 0.554, 0.9075, 0.6187, 0.9075, 0.6187, 0.9509, 0.554, 0.9509, 0.6234, 0.9075, 0.6234, 0.9509, 0.6187, 0.9509, 0.6187, 0.9075, 0.554, 0.9555, 0.5411, 0.9555, 0.5411, 0.9509, 0.554, 0.9509, 0.554, 0.9029, 0.6187, 0.9029, 0.6187, 0.9075, 0.554, 0.9075, 0.6187, 0.9555, 0.554, 0.9555, 0.554, 0.9509, 0.6187, 0.9509, 0.554, 0.9989, 0.5411, 0.9989, 0.5411, 0.9555, 0.554, 0.9555, 0.554, 0.9555, 0.6187, 0.9555, 0.6187, 0.9989, 0.554, 0.9989])
me_cube_004.materials.append(mat_material)
me_cube_004.use_mirror_vertex_groups = False
me_cube_004.update()
me_cube_001 = bpy.data.meshes.new('Cube.001')
me_cube_001.from_pydata([(5.995, 2.608, -0.005246), (5.995, 2.608, 2.429), (5.995, 2.813, -0.005246), (5.995, 2.813, 2.429), (6.199, 2.608, -0.005246), (6.199, 2.608, 2.429), (6.199, 2.813, -0.005246), (6.199, 2.813, 2.429), (5.995, 2.608, 2.095), (5.995, 2.813, 2.095), (6.199, 2.813, 2.095), (6.199, 2.608, 2.095), (5.995, 2.608, 2.318), (5.995, 2.813, 2.318), (6.199, 2.813, 2.318), (6.199, 2.608, 2.318), (6.53, 2.813, 2.429), (6.33, 2.813, 2.429), (6.33, 2.608, 2.429), (6.53, 2.608, 2.429), (5.664, 2.608, 2.429), (5.865, 2.608, 2.429), (5.865, 2.813, 2.429), (5.664, 2.813, 2.429), (5.995, 2.813, 0.2501), (6.199, 2.813, 0.2501), (6.199, 2.608, 0.2501), (5.995, 2.608, 0.2501), (5.961, 2.847, -0.005246), (5.961, 2.575, -0.005246), (5.961, 2.847, 0.2501), (6.233, 2.847, -0.005246), (6.233, 2.847, 0.2501), (6.233, 2.575, -0.005246), (6.233, 2.575, 0.2501), (5.961, 2.575, 0.2501)], [], [(12, 1, 3, 13), (13, 3, 7, 14), (14, 7, 5, 15), (15, 5, 1, 12), (2, 6, 4, 0), (26, 11, 8, 27), (25, 10, 11, 26), (24, 9, 10, 25), (27, 8, 9, 24), (11, 15, 12, 8), (9, 13, 14, 10), (14, 17, 16, 10), (15, 18, 17, 14), (11, 19, 18, 15), (10, 16, 19, 11), (12, 21, 20, 8), (13, 22, 21, 12), (9, 23, 22, 13), (8, 20, 23, 9), (0, 4, 33, 29), (4, 6, 31, 33), (29, 35, 30, 28), (28, 30, 32, 31), (31, 32, 34, 33), (33, 34, 35, 29), (6, 2, 28, 31), (2, 0, 29, 28), (1, 5, 7, 3), (17, 18, 19, 16), (21, 22, 23, 20), (35, 34, 26, 27), (34, 32, 25, 26), (32, 30, 24, 25), (30, 35, 27, 24)])
_uv = me_cube_001.uv_layers.new(name='UVMap')
_uv.uv.foreach_set('vector', [0.4619, 0.646, 0.4619, 0.637, 0.4785, 0.637, 0.4785, 0.646, 0.5246, 0.5895, 0.5156, 0.5895, 0.5156, 0.5729, 0.5246, 0.5729, 0.4785, 0.6113, 0.4785, 0.6204, 0.4619, 0.6204, 0.4619, 0.6113, 0.5065, 0.5729, 0.5155, 0.5729, 0.5155, 0.5895, 0.5065, 0.5895, 0.4911, 0.6828, 0.4911, 0.6662, 0.5077, 0.6662, 0.5077, 0.6828, 0.5734, 0.5361, 0.5734, 0.6858, 0.5568, 0.6858, 0.5568, 0.5361, 0.5733, 0.5361, 0.5733, 0.6858, 0.5567, 0.6858, 0.5567, 0.5361, 0.5731, 0.5361, 0.5731, 0.6858, 0.5565, 0.6858, 0.5565, 0.5361, 0.5732, 0.5361, 0.5732, 0.6858, 0.5565, 0.6858, 0.5565, 0.5361, 0.4883, 0.5729, 0.5065, 0.5729, 0.5065, 0.5895, 0.4883, 0.5895, 0.5427, 0.5895, 0.5246, 0.5895, 0.5246, 0.5729, 0.5427, 0.5729, 0.5246, 0.5729, 0.5156, 0.5624, 0.5156, 0.5461, 0.5427, 0.5729, 0.4619, 0.6113, 0.4619, 0.5974, 0.4785, 0.5974, 0.4785, 0.6113, 0.4883, 0.5729, 0.5155, 0.5461, 0.5155, 0.5624, 0.5065, 0.5729, 0.4785, 0.543, 0.4785, 0.5812, 0.4619, 0.5812, 0.4619, 0.543, 0.5065, 0.5895, 0.5155, 0.6001, 0.5155, 0.6163, 0.4883, 0.5895, 0.4785, 0.646, 0.4785, 0.6599, 0.4619, 0.6599, 0.4619, 0.646, 0.5427, 0.5895, 0.5156, 0.6163, 0.5156, 0.6001, 0.5246, 0.5895, 0.4619, 0.7143, 0.4619, 0.6761, 0.4785, 0.6761, 0.4785, 0.7143, 0.5077, 0.6828, 0.5077, 0.6662, 0.5104, 0.6635, 0.5104, 0.6856, 0.5077, 0.6662, 0.4911, 0.6662, 0.4883, 0.6635, 0.5104, 0.6635, 0.2473, 0.3682, 0.2473, 0.3475, 0.2693, 0.3475, 0.2693, 0.3682, 0.2473, 0.3918, 0.2473, 0.371, 0.2693, 0.371, 0.2693, 0.3918, 0.2915, 0.3448, 0.2915, 0.3655, 0.2694, 0.3655, 0.2694, 0.3448, 0.2915, 0.3683, 0.2915, 0.389, 0.2694, 0.389, 0.2694, 0.3683, 0.4911, 0.6662, 0.4911, 0.6828, 0.4883, 0.6856, 0.4883, 0.6635, 0.4911, 0.6828, 0.5077, 0.6828, 0.5104, 0.6856, 0.4883, 0.6856, 0.4619, 0.637, 0.4619, 0.6204, 0.4785, 0.6204, 0.4785, 0.637, 0.4785, 0.5974, 0.4619, 0.5974, 0.4619, 0.5812, 0.4785, 0.5812, 0.4619, 0.6599, 0.4785, 0.6599, 0.4785, 0.6761, 0.4619, 0.6761, 0.2694, 0.389, 0.2915, 0.389, 0.2888, 0.3918, 0.2722, 0.3918, 0.2694, 0.3655, 0.2915, 0.3655, 0.2888, 0.3682, 0.2722, 0.3682, 0.2693, 0.371, 0.2473, 0.371, 0.25, 0.3683, 0.2666, 0.3683, 0.2693, 0.3475, 0.2473, 0.3475, 0.25, 0.3448, 0.2666, 0.3448])
me_cube_001.materials.append(mat_material)
me_cube_001.use_mirror_vertex_groups = False
me_cube_001.update()

# ---- objects
ob_light = bpy.data.objects.new('Light', light_light)
ob_camera = bpy.data.objects.new('Camera', cam_camera)
ob_cube_003 = bpy.data.objects.new('Cube.003', me_cube_002)
ob_cube_004 = bpy.data.objects.new('Cube.004', me_cube_003)
ob_cube_005 = bpy.data.objects.new('Cube.005', me_cube_005)
ob_cube_006 = bpy.data.objects.new('Cube.006', me_cube_006)
ob_cube_007 = bpy.data.objects.new('Cube.007', me_cube_007)
ob_cube_008 = bpy.data.objects.new('Cube.008', me_cube_008)
ob_cube = bpy.data.objects.new('Cube', me_cube)
ob_cube_001 = bpy.data.objects.new('Cube.001', me_cube_004)
ob_cube_002 = bpy.data.objects.new('Cube.002', me_cube_001)

# ---- transforms, parenting, visibility, modifiers, constraints
ob_light.location = (-2.316, 10.4, 5.904)
ob_light.rotation_euler = (0.6503, 0.05522, 1.866)
ob_light.lock_rotations_4d = False
ob_light.empty_display_type = 'ARROWS'
ob_light.color = (0.0, 0.0, 0.0, 0.0)
ob_light.lineart.crease_threshold = 0.0
ob_camera.location = (-12.74, 15.44, 13.49)
ob_camera.rotation_euler = (1.044, -6.791e-07, 4.008)
ob_camera.lock_rotations_4d = False
ob_camera.empty_display_type = 'ARROWS'
ob_camera.color = (0.0, 0.0, 0.0, 0.0)
ob_camera.display_type = 'WIRE'
ob_camera.lineart.crease_threshold = 0.0
ob_cube_003.location = (-6.113, 0.0, 0.0)
_m = ob_cube_003.modifiers.new('Auto Smooth', 'NODES')
_m.node_group = ng_auto_smooth
_gi = [s.identifier for s in ng_auto_smooth.interface.items_tree if s.item_type == 'SOCKET' and s.in_out == 'INPUT']
_m[_gi[1]] = 0.5236  # Angle
ob_cube_004.location = (-14.43, 1.887, 0.0)
ob_cube_004.rotation_euler = (0.0, -0.0, -1.571)
_m = ob_cube_004.modifiers.new('Auto Smooth', 'NODES')
_m.node_group = ng_auto_smooth
_gi = [s.identifier for s in ng_auto_smooth.interface.items_tree if s.item_type == 'SOCKET' and s.in_out == 'INPUT']
_m[_gi[1]] = 0.5236  # Angle
ob_cube_005.location = (-21.73, 1.54, 0.9492)
_m = ob_cube_005.modifiers.new('Mirror', 'MIRROR')
ob_cube_006.location = (-31.26, 2.602, 0.0)
_m = ob_cube_006.modifiers.new('Mirror', 'MIRROR')
_m.use_clip = True
_m = ob_cube_006.modifiers.new('Subdivision', 'SUBSURF')
_m.levels = 0
ob_cube_007.location = (-6.636, 2.871, 0.0)
ob_cube_007.rotation_euler = (0.0, -0.0, 0.8252)
ob_cube_007.scale = (1.366, 1.0, 1.092)
ob_cube_007.lock_rotations_4d = False
ob_cube_007.empty_display_type = 'ARROWS'
ob_cube_007.lineart.crease_threshold = 0.0
ob_cube_008.location = (-15.9, 4.606, 0.0)
ob_cube_008.rotation_euler = (0.0, -0.0, 0.8918)
ob_cube_008.scale = (0.8915, 1.0, 0.9721)
ob_cube_008.lock_rotations_4d = False
ob_cube_008.empty_display_type = 'ARROWS'
ob_cube_008.lineart.crease_threshold = 0.0
ob_cube.location = (0.0, 0.0, 0.0)
ob_cube.lock_rotations_4d = False
ob_cube.empty_display_type = 'ARROWS'
ob_cube.lineart.crease_threshold = 0.0
_m = ob_cube.modifiers.new('Auto Smooth', 'NODES')
_m.node_group = ng_auto_smooth
_gi = [s.identifier for s in ng_auto_smooth.interface.items_tree if s.item_type == 'SOCKET' and s.in_out == 'INPUT']
_m[_gi[1]] = 0.5236  # Angle
ob_cube_001.location = (-0.441, 2.871, 0.0)
ob_cube_001.rotation_euler = (0.0, -0.0, 0.857)
ob_cube_001.lock_rotations_4d = False
ob_cube_001.empty_display_type = 'ARROWS'
ob_cube_001.lineart.crease_threshold = 0.0
ob_cube_002.location = (0.0, 0.0, 0.0)
ob_cube_002.lock_rotations_4d = False
ob_cube_002.empty_display_type = 'ARROWS'
ob_cube_002.lineart.crease_threshold = 0.0
_m = ob_cube_002.modifiers.new('Array', 'ARRAY')
_m.count = 3
_m.relative_offset_displace = (-2.5, 0.0, 0.0)

# ---- collection membership
col_collection.objects.link(ob_light)
col_collection.objects.link(ob_camera)
col_collection.objects.link(ob_cube_003)
col_collection.objects.link(ob_cube_004)
col_collection.objects.link(ob_cube_005)
col_collection.objects.link(ob_cube_006)
col_collection.objects.link(ob_cube_007)
col_collection.objects.link(ob_cube_008)
col_barn.objects.link(ob_cube)
col_barn.objects.link(ob_cube_001)
col_barn.objects.link(ob_cube_002)

# ---- scene / render settings (as saved in the file)
scene.camera = ob_camera
scene.frame_start = 1; scene.frame_end = 250; scene.frame_set(1)
scene.render.engine = 'BLENDER_EEVEE_NEXT'
scene.render.film_transparent = True
scene.cycles.sampling_pattern = 'TABULATED_SOBOL'
bpy.context.view_layer.update()
